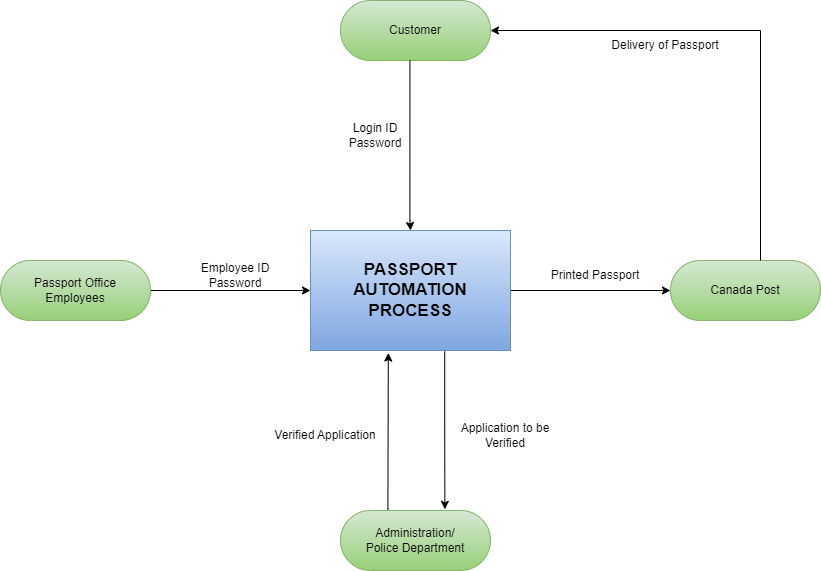

The diagram above was exported from draw.io. Its source (the exported page's mxGraphModel, read from the mxfile embedded in the PNG):
<mxGraphModel dx="1138" dy="535" grid="1" gridSize="10" guides="1" tooltips="1" connect="1" arrows="1" fold="1" page="1" pageScale="1" pageWidth="850" pageHeight="1100" math="0" shadow="0">
  <root>
    <mxCell id="0" />
    <mxCell id="1" parent="0" />
    <mxCell id="HVDK6gXEd9wGBxcKgLai-12" style="edgeStyle=orthogonalEdgeStyle;rounded=0;orthogonalLoop=1;jettySize=auto;html=1;entryX=0;entryY=0.5;entryDx=0;entryDy=0;entryPerimeter=0;" parent="1" source="HVDK6gXEd9wGBxcKgLai-1" target="HVDK6gXEd9wGBxcKgLai-4" edge="1">
      <mxGeometry relative="1" as="geometry" />
    </mxCell>
    <mxCell id="HVDK6gXEd9wGBxcKgLai-1" value="" style="rounded=0;whiteSpace=wrap;html=1;" parent="1" vertex="1">
      <mxGeometry x="400" y="360" width="200" height="120" as="geometry" />
    </mxCell>
    <mxCell id="HVDK6gXEd9wGBxcKgLai-3" value="" style="html=1;dashed=0;whiteSpace=wrap;shape=mxgraph.dfd.start;fillColor=#d5e8d4;strokeColor=#82b366;gradientColor=#97d077;" parent="1" vertex="1">
      <mxGeometry x="430" y="130" width="150" height="60" as="geometry" />
    </mxCell>
    <mxCell id="HVDK6gXEd9wGBxcKgLai-4" value="" style="html=1;dashed=0;whiteSpace=wrap;shape=mxgraph.dfd.start;fillColor=#d5e8d4;gradientColor=#97d077;strokeColor=#82b366;" parent="1" vertex="1">
      <mxGeometry x="760" y="390" width="150" height="60" as="geometry" />
    </mxCell>
    <mxCell id="HVDK6gXEd9wGBxcKgLai-5" value="" style="html=1;dashed=0;whiteSpace=wrap;shape=mxgraph.dfd.start;fillColor=#d5e8d4;gradientColor=#97d077;strokeColor=#82b366;" parent="1" vertex="1">
      <mxGeometry x="430" y="640" width="150" height="60" as="geometry" />
    </mxCell>
    <mxCell id="HVDK6gXEd9wGBxcKgLai-14" style="edgeStyle=orthogonalEdgeStyle;rounded=0;orthogonalLoop=1;jettySize=auto;html=1;entryX=0;entryY=0.5;entryDx=0;entryDy=0;" parent="1" source="HVDK6gXEd9wGBxcKgLai-7" target="HVDK6gXEd9wGBxcKgLai-1" edge="1">
      <mxGeometry relative="1" as="geometry" />
    </mxCell>
    <mxCell id="HVDK6gXEd9wGBxcKgLai-7" value="" style="html=1;dashed=0;whiteSpace=wrap;shape=mxgraph.dfd.start;fillColor=#d5e8d4;strokeColor=#82b366;gradientColor=#97d077;" parent="1" vertex="1">
      <mxGeometry x="90" y="390" width="150" height="60" as="geometry" />
    </mxCell>
    <mxCell id="HVDK6gXEd9wGBxcKgLai-11" style="edgeStyle=orthogonalEdgeStyle;rounded=0;orthogonalLoop=1;jettySize=auto;html=1;entryX=0.5;entryY=0;entryDx=0;entryDy=0;" parent="1" target="HVDK6gXEd9wGBxcKgLai-1" edge="1">
      <mxGeometry relative="1" as="geometry">
        <mxPoint x="499.41" y="350" as="targetPoint" />
        <mxPoint x="499.41" y="190" as="sourcePoint" />
        <Array as="points">
          <mxPoint x="499" y="350" />
        </Array>
      </mxGeometry>
    </mxCell>
    <mxCell id="HVDK6gXEd9wGBxcKgLai-8" value="Customer" style="text;html=1;strokeColor=none;fillColor=none;align=center;verticalAlign=middle;whiteSpace=wrap;rounded=0;" parent="1" vertex="1">
      <mxGeometry x="440" y="145" width="130" height="30" as="geometry" />
    </mxCell>
    <mxCell id="HVDK6gXEd9wGBxcKgLai-10" style="edgeStyle=orthogonalEdgeStyle;rounded=0;orthogonalLoop=1;jettySize=auto;html=1;entryX=1;entryY=0.5;entryDx=0;entryDy=0;entryPerimeter=0;" parent="1" target="HVDK6gXEd9wGBxcKgLai-3" edge="1">
      <mxGeometry relative="1" as="geometry">
        <mxPoint x="835" y="170" as="targetPoint" />
        <mxPoint x="850" y="390" as="sourcePoint" />
        <Array as="points">
          <mxPoint x="850" y="160" />
        </Array>
      </mxGeometry>
    </mxCell>
    <mxCell id="HVDK6gXEd9wGBxcKgLai-9" value="Canada Post" style="text;html=1;strokeColor=none;fillColor=none;align=center;verticalAlign=middle;whiteSpace=wrap;rounded=0;" parent="1" vertex="1">
      <mxGeometry x="770" y="405" width="130" height="30" as="geometry" />
    </mxCell>
    <mxCell id="HVDK6gXEd9wGBxcKgLai-15" style="edgeStyle=orthogonalEdgeStyle;rounded=0;orthogonalLoop=1;jettySize=auto;html=1;entryX=0.389;entryY=1.021;entryDx=0;entryDy=0;entryPerimeter=0;exitX=0.316;exitY=-0.015;exitDx=0;exitDy=0;exitPerimeter=0;" parent="1" source="HVDK6gXEd9wGBxcKgLai-5" target="HVDK6gXEd9wGBxcKgLai-1" edge="1">
      <mxGeometry relative="1" as="geometry">
        <Array as="points">
          <mxPoint x="477" y="638" />
          <mxPoint x="478" y="638" />
        </Array>
      </mxGeometry>
    </mxCell>
    <mxCell id="HVDK6gXEd9wGBxcKgLai-16" style="edgeStyle=orthogonalEdgeStyle;rounded=0;orthogonalLoop=1;jettySize=auto;html=1;entryX=0.696;entryY=-0.019;entryDx=0;entryDy=0;entryPerimeter=0;exitX=0.671;exitY=1.007;exitDx=0;exitDy=0;exitPerimeter=0;" parent="1" source="HVDK6gXEd9wGBxcKgLai-19" target="HVDK6gXEd9wGBxcKgLai-5" edge="1">
      <mxGeometry relative="1" as="geometry" />
    </mxCell>
    <mxCell id="HVDK6gXEd9wGBxcKgLai-17" value="Administration/&lt;br&gt;Police Department" style="text;html=1;strokeColor=none;fillColor=none;align=center;verticalAlign=middle;whiteSpace=wrap;rounded=0;" parent="1" vertex="1">
      <mxGeometry x="440" y="655" width="130" height="30" as="geometry" />
    </mxCell>
    <mxCell id="HVDK6gXEd9wGBxcKgLai-18" value="Passport Office Employees" style="text;html=1;strokeColor=none;fillColor=none;align=center;verticalAlign=middle;whiteSpace=wrap;rounded=0;" parent="1" vertex="1">
      <mxGeometry x="100" y="405" width="130" height="30" as="geometry" />
    </mxCell>
    <mxCell id="HVDK6gXEd9wGBxcKgLai-19" value="&lt;b style=&quot;font-size: 17px;&quot;&gt;PASSPORT AUTOMATION&lt;br&gt;PROCESS&lt;/b&gt;" style="text;html=1;strokeColor=#6c8ebf;fillColor=#dae8fc;align=center;verticalAlign=middle;whiteSpace=wrap;rounded=0;gradientColor=#7ea6e0;" parent="1" vertex="1">
      <mxGeometry x="400" y="360" width="200" height="120" as="geometry" />
    </mxCell>
    <mxCell id="HVDK6gXEd9wGBxcKgLai-20" value="Login ID &lt;br&gt;Password" style="text;html=1;strokeColor=none;fillColor=none;align=center;verticalAlign=middle;whiteSpace=wrap;rounded=0;" parent="1" vertex="1">
      <mxGeometry x="400" y="250" width="130" height="30" as="geometry" />
    </mxCell>
    <mxCell id="HVDK6gXEd9wGBxcKgLai-21" value="Printed Passport" style="text;html=1;strokeColor=none;fillColor=none;align=center;verticalAlign=middle;whiteSpace=wrap;rounded=0;" parent="1" vertex="1">
      <mxGeometry x="620" y="390" width="130" height="30" as="geometry" />
    </mxCell>
    <mxCell id="HVDK6gXEd9wGBxcKgLai-24" value="Delivery of Passport" style="text;html=1;strokeColor=none;fillColor=none;align=center;verticalAlign=middle;whiteSpace=wrap;rounded=0;" parent="1" vertex="1">
      <mxGeometry x="690" y="160" width="130" height="30" as="geometry" />
    </mxCell>
    <mxCell id="HVDK6gXEd9wGBxcKgLai-25" value="Application to be Verified" style="text;html=1;strokeColor=none;fillColor=none;align=center;verticalAlign=middle;whiteSpace=wrap;rounded=0;" parent="1" vertex="1">
      <mxGeometry x="530" y="550" width="130" height="30" as="geometry" />
    </mxCell>
    <mxCell id="HVDK6gXEd9wGBxcKgLai-26" value="Verified Application" style="text;html=1;strokeColor=none;fillColor=none;align=center;verticalAlign=middle;whiteSpace=wrap;rounded=0;" parent="1" vertex="1">
      <mxGeometry x="350" y="550" width="130" height="30" as="geometry" />
    </mxCell>
    <mxCell id="HVDK6gXEd9wGBxcKgLai-27" value="Employee ID &lt;br&gt;Password" style="text;html=1;strokeColor=none;fillColor=none;align=center;verticalAlign=middle;whiteSpace=wrap;rounded=0;" parent="1" vertex="1">
      <mxGeometry x="260" y="390" width="130" height="30" as="geometry" />
    </mxCell>
  </root>
</mxGraphModel>